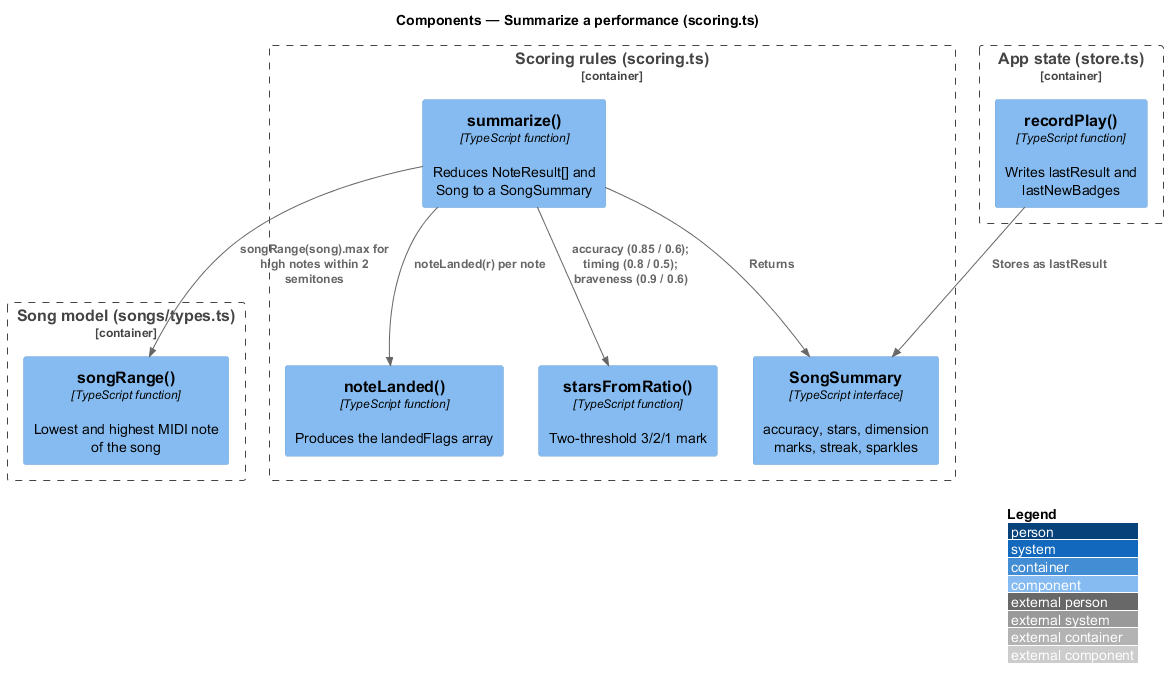

The diagram above was rendered by PlantUML. Its source (embedded in the PNG):
@startuml
!include <C4/C4_Component>
LAYOUT_WITH_LEGEND()
title Components — Summarize a performance (scoring.ts)

Container_Boundary(scoring, "Scoring rules (scoring.ts)") {
  Component(summarize, "summarize()", "TypeScript function", "Reduces NoteResult[] and Song to a SongSummary")
  Component(landed, "noteLanded()", "TypeScript function", "Produces the landedFlags array")
  Component(stars, "starsFromRatio()", "TypeScript function", "Two-threshold 3/2/1 mark")
  Component(summary, "SongSummary", "TypeScript interface", "accuracy, stars, dimension marks, streak, sparkles")
}
Container_Boundary(songs, "Song model (songs/types.ts)") {
  Component(range, "songRange()", "TypeScript function", "Lowest and highest MIDI note of the song")
}
Container_Boundary(state, "App state (store.ts)") {
  Component(record, "recordPlay()", "TypeScript function", "Writes lastResult and lastNewBadges")
}

Rel(summarize, landed, "noteLanded(r) per note")
Rel(summarize, stars, "accuracy (0.85 / 0.6); timing (0.8 / 0.5); braveness (0.9 / 0.6)")
Rel(summarize, range, "songRange(song).max for high notes within 2 semitones")
Rel(summarize, summary, "Returns")
Rel(record, summary, "Stores as lastResult")
@enduml